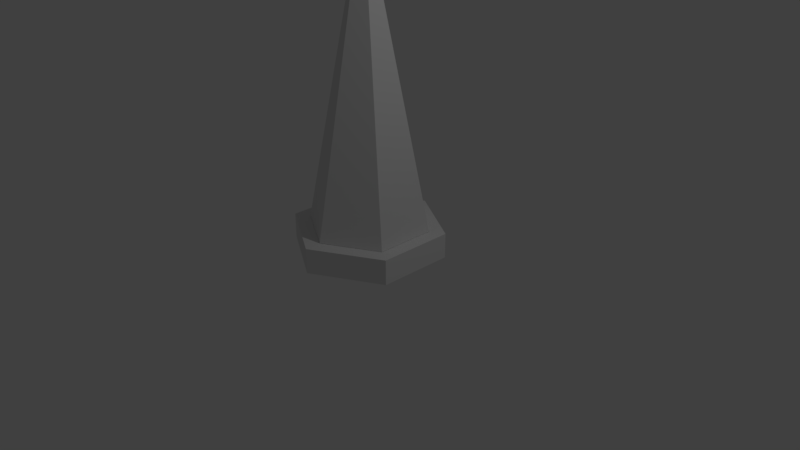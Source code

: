 # Source: Spike.blend  (saved by Blender 2.79.0; exported with 4.5.12 LTS)
import bpy
from mathutils import Matrix  # noqa: F401  (used for matrix-valued properties, if any)

bpy.ops.wm.read_factory_settings(use_empty=True)
scene = bpy.context.scene
scene.name = 'Scene'

# ---- collections
col_collection_1 = bpy.data.collections.new('Collection 1'); scene.collection.children.link(col_collection_1)

# ---- materials (node trees are filled in below, after node groups)
mat_material_001 = bpy.data.materials.new('Material.001')
mat_material_001.alpha_threshold = 0.0
mat_material_001.use_transparent_shadow = False
mat_material_001.roughness = 0.5
mat_material_002 = bpy.data.materials.new('Material.002')
mat_material_002.alpha_threshold = 0.0
mat_material_002.use_transparent_shadow = False
mat_material_002.roughness = 0.5

# ---- material node trees

# ---- world
world_world = bpy.data.worlds.new('World'); scene.world = world_world
world_world.color = (0.05088, 0.05088, 0.05088)
world_world.use_sun_shadow = False
world_world.sun_shadow_jitter_overblur = 0.0
world_world.cycles.sampling_method = 'MANUAL'

# ---- cameras
cam_camera = bpy.data.cameras.new('Camera')
cam_camera.clip_end = 100.0
cam_camera.lens = 35.0
cam_camera.sensor_width = 32.0
cam_camera.sensor_height = 18.0
cam_camera.ortho_scale = 7.314
cam_camera.dof.focus_distance = 0.0
cam_camera.dof.aperture_fstop = 128.0

# ---- lights
light_lamp = bpy.data.lights.new('Lamp', 'POINT')
light_lamp.transmission_factor = 0.0
light_lamp.cutoff_distance = 30.0
light_lamp.energy = 100.0
light_lamp.shadow_buffer_clip_start = 1.001
light_lamp.shadow_soft_size = 0.1
light_lamp.shadow_maximum_resolution = 0.006
light_lamp.use_absolute_resolution = True

# ---- meshes
me_cylinder_001 = bpy.data.meshes.new('Cylinder.001')
me_cylinder_001.from_pydata([(0.0, 0.0, 3.117), (-4.187e-09, 0.7892, -0.8075), (0.6835, 0.3946, -0.8075), (0.6835, -0.3946, -0.8075), (-7.319e-08, -0.7892, -0.8075), (-0.6835, -0.3946, -0.8075), (-0.6835, 0.3946, -0.8075)], [], [(0, 2, 1), (4, 0, 5), (2, 0, 3), (3, 0, 4), (1, 6, 0), (5, 0, 6), (2, 3, 4, 5, 6, 1)])
_uv = me_cylinder_001.uv_layers.new(name='UVMap')
_uv.uv.foreach_set('vector', [0.6382, 0.0, 0.7193, 0.9951, 0.5572, 0.9951, 0.3176, 0.008987, 0.3176, 0.9947, 0.2334, 0.0, 0.3176, 0.9417, 0.5572, 0.0, 0.3959, 0.9806, 0.3959, 0.9806, 0.5572, 0.0, 0.5572, 1.0, 0.0, 0.08785, 0.07459, 0.03943, 0.3176, 0.9947, 0.2334, 0.0, 0.3176, 0.9947, 0.07459, 0.03943, 1.0, 0.2957, 0.8596, 0.3943, 0.7193, 0.2957, 0.7193, 0.09857, 0.8596, 0.0, 1.0, 0.09857])
me_cylinder_001.materials.append(mat_material_001)
me_cylinder_001.use_remesh_preserve_volume = False
me_cylinder_001.use_remesh_preserve_attributes = False
me_cylinder_001.use_mirror_vertex_groups = False
me_cylinder_001.update()
me_cylinder = bpy.data.meshes.new('Cylinder')
me_cylinder.from_pydata([(0.0, 0.0, -1.14), (0.0, 0.0, -0.8102), (0.0, 1.0, -1.14), (0.0, 1.0, -0.8102), (0.866, 0.5, -1.14), (0.866, 0.5, -0.8102), (0.866, -0.5, -1.14), (0.866, -0.5, -0.8102), (-8.742e-08, -1.0, -1.14), (-8.742e-08, -1.0, -0.8102), (-0.866, -0.5, -1.14), (-0.866, -0.5, -0.8102), (-0.866, 0.5, -1.14), (-0.866, 0.5, -0.8102)], [], [(0, 2, 4), (1, 5, 3), (2, 3, 5, 4), (0, 4, 6), (1, 7, 5), (4, 5, 7, 6), (0, 6, 8), (1, 9, 7), (6, 7, 9, 8), (0, 8, 10), (1, 11, 9), (8, 9, 11, 10), (0, 10, 12), (1, 13, 11), (10, 11, 13, 12), (0, 12, 2), (1, 3, 13), (12, 13, 3, 2)])
_uv = me_cylinder.uv_layers.new(name='UVMap')
_uv.uv.foreach_set('vector', [0.6848, 0.25, 0.4565, 0.125, 0.6848, 0.0, 0.2283, 0.25, 0.2283, 0.0, 0.4565, 0.125, 3.142e-08, 0.5, 0.08698, 0.5, 0.08698, 0.625, 3.142e-08, 0.625, 0.6848, 0.25, 0.6848, 0.0, 0.913, 0.125, 0.2283, 0.25, 0.0, 0.125, 0.2283, 0.0, 3.142e-08, 0.625, 0.08698, 0.625, 0.08698, 0.875, 0.0, 0.875, 0.6848, 0.25, 0.913, 0.125, 0.913, 0.375, 0.2283, 0.25, 4.713e-08, 0.375, 0.0, 0.125, 0.0, 0.875, 0.08698, 0.875, 0.08698, 1.0, 0.0, 1.0, 0.6848, 0.25, 0.913, 0.375, 0.6848, 0.5, 0.2283, 0.25, 0.2283, 0.5, 4.713e-08, 0.375, 1.0, 0.5, 0.913, 0.5, 0.913, 0.375, 1.0, 0.375, 0.6848, 0.25, 0.6848, 0.5, 0.4565, 0.375, 0.2283, 0.25, 0.4565, 0.375, 0.2283, 0.5, 1.0, 0.375, 0.913, 0.375, 0.913, 0.125, 1.0, 0.125, 0.6848, 0.25, 0.4565, 0.375, 0.4565, 0.125, 0.2283, 0.25, 0.4565, 0.125, 0.4565, 0.375, 1.0, 0.125, 0.913, 0.125, 0.913, 0.0, 1.0, 0.0])
me_cylinder.materials.append(mat_material_002)
me_cylinder.use_remesh_preserve_volume = False
me_cylinder.use_remesh_preserve_attributes = False
me_cylinder.use_mirror_vertex_groups = False
me_cylinder.update()

# ---- objects
ob_cylinder_001 = bpy.data.objects.new('Cylinder.001', me_cylinder_001)
ob_cylinder = bpy.data.objects.new('Cylinder', me_cylinder)
ob_lamp = bpy.data.objects.new('Lamp', light_lamp)
ob_camera = bpy.data.objects.new('Camera', cam_camera)

# ---- transforms, parenting, visibility, modifiers, constraints
ob_cylinder_001.location = (0.0, 0.0, 1.244)
ob_cylinder_001.lineart.crease_threshold = 0.0
ob_cylinder.location = (0.0, 0.0, 1.244)
ob_cylinder.lineart.crease_threshold = 0.0
ob_lamp.location = (4.076, 1.005, 5.904)
ob_lamp.rotation_euler = (0.6503, 0.05522, 1.866)
ob_lamp.lock_rotations_4d = False
ob_lamp.empty_display_type = 'ARROWS'
ob_lamp.color = (0.0, 0.0, 0.0, 0.0)
ob_lamp.lineart.crease_threshold = 0.0
ob_camera.location = (7.481, -6.508, 5.344)
ob_camera.rotation_euler = (1.109, 0.0, 0.8149)
ob_camera.lock_rotations_4d = False
ob_camera.empty_display_type = 'ARROWS'
ob_camera.color = (0.0, 0.0, 0.0, 0.0)
ob_camera.display_type = 'WIRE'
ob_camera.lineart.crease_threshold = 0.0

# ---- collection membership
col_collection_1.objects.link(ob_cylinder_001)
col_collection_1.objects.link(ob_cylinder)
col_collection_1.objects.link(ob_lamp)
col_collection_1.objects.link(ob_camera)

# ---- scene / render settings (as saved in the file)
scene.camera = ob_camera
scene.frame_start = 1; scene.frame_end = 250; scene.frame_set(1)
scene.render.engine = 'BLENDER_EEVEE_NEXT'
scene.render.resolution_percentage = 50
scene.render.dither_intensity = 0.0
scene.cycles.use_denoising = False
scene.cycles.samples = 128
scene.cycles.sampling_pattern = 'TABULATED_SOBOL'
scene.cycles.use_adaptive_sampling = False
scene.cycles.use_light_tree = False
scene.cycles.blur_glossy = 0.0
scene.cycles.sample_clamp_indirect = 0.0
scene.view_settings.view_transform = 'Standard'
bpy.context.view_layer.update()
